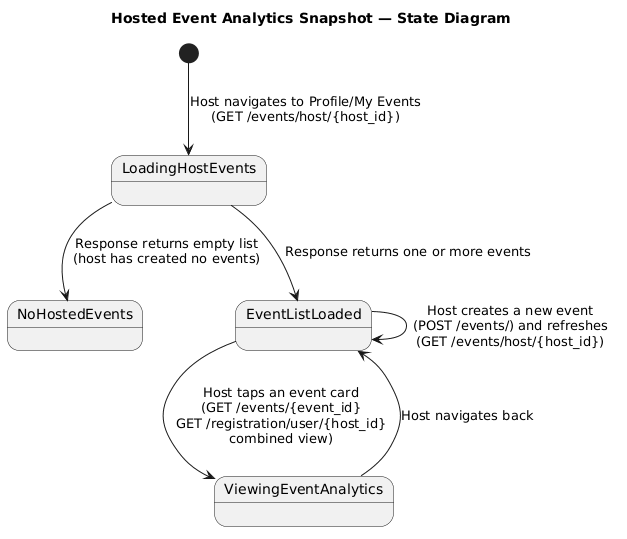

The diagram above was rendered by PlantUML. Its source (embedded in the PNG):
@startuml
title Hosted Event Analytics Snapshot — State Diagram

[*] --> LoadingHostEvents : Host navigates to Profile/My Events\n(GET /events/host/{host_id})

state LoadingHostEvents {

}

LoadingHostEvents --> NoHostedEvents : Response returns empty list\n(host has created no events)

LoadingHostEvents --> EventListLoaded : Response returns one or more events

state NoHostedEvents {

}

state EventListLoaded {

}

EventListLoaded --> ViewingEventAnalytics : Host taps an event card\n(GET /events/{event_id}\nGET /registration/user/{host_id}\ncombined view)

state ViewingEventAnalytics {

}

ViewingEventAnalytics --> EventListLoaded : Host navigates back

EventListLoaded --> EventListLoaded : Host creates a new event\n(POST /events/) and refreshes\n(GET /events/host/{host_id})
@enduml